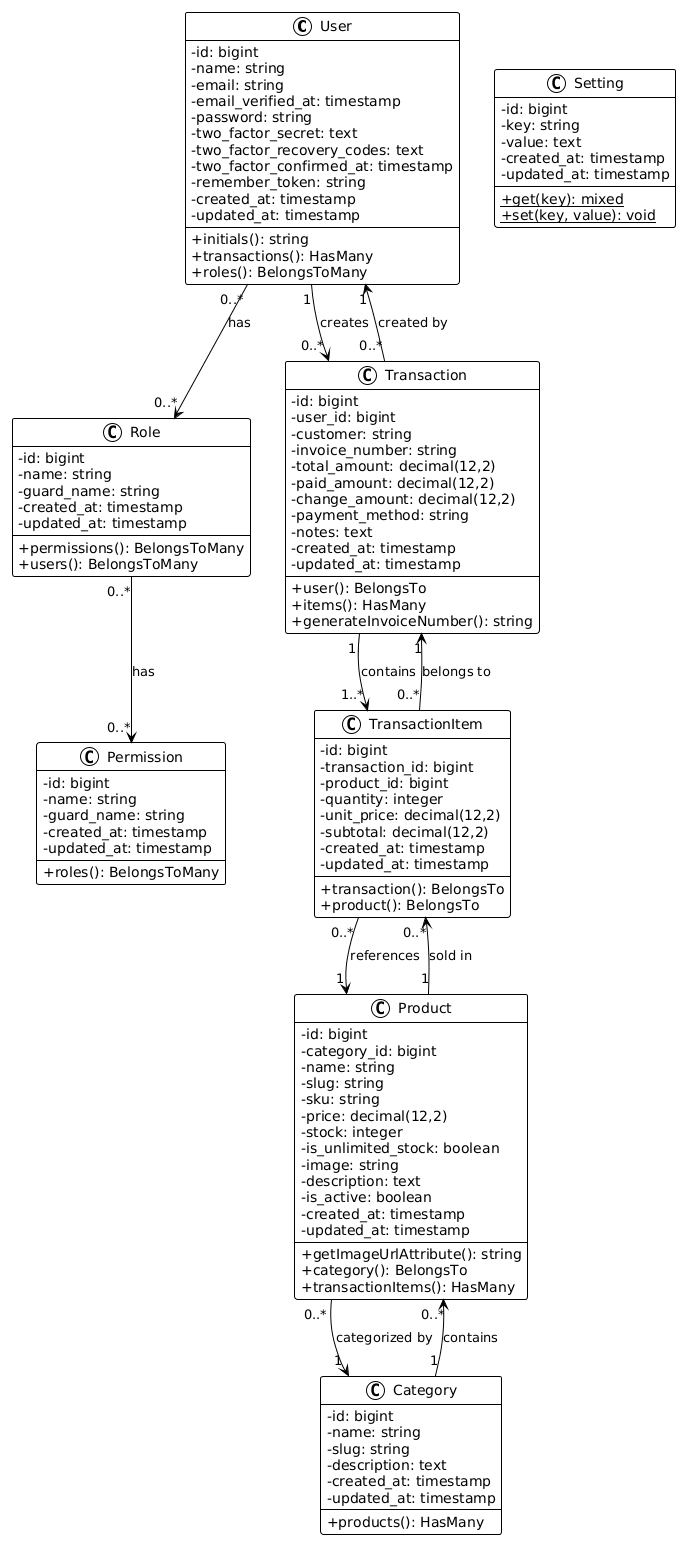

The diagram above was rendered by PlantUML. Its source (embedded in the PNG):
@startuml
!theme plain
skinparam backgroundColor #FFFFFF
skinparam classAttributeIconSize 0

class User {
  - id: bigint
  - name: string
  - email: string
  - email_verified_at: timestamp
  - password: string
  - two_factor_secret: text
  - two_factor_recovery_codes: text
  - two_factor_confirmed_at: timestamp
  - remember_token: string
  - created_at: timestamp
  - updated_at: timestamp
  --
  + initials(): string
  + transactions(): HasMany
  + roles(): BelongsToMany
}

class Role {
  - id: bigint
  - name: string
  - guard_name: string
  - created_at: timestamp
  - updated_at: timestamp
  --
  + permissions(): BelongsToMany
  + users(): BelongsToMany
}

class Permission {
  - id: bigint
  - name: string
  - guard_name: string
  - created_at: timestamp
  - updated_at: timestamp
  --
  + roles(): BelongsToMany
}

class Category {
  - id: bigint
  - name: string
  - slug: string
  - description: text
  - created_at: timestamp
  - updated_at: timestamp
  --
  + products(): HasMany
}

class Product {
  - id: bigint
  - category_id: bigint
  - name: string
  - slug: string
  - sku: string
  - price: decimal(12,2)
  - stock: integer
  - is_unlimited_stock: boolean
  - image: string
  - description: text
  - is_active: boolean
  - created_at: timestamp
  - updated_at: timestamp
  --
  + getImageUrlAttribute(): string
  + category(): BelongsTo
  + transactionItems(): HasMany
}

class Transaction {
  - id: bigint
  - user_id: bigint
  - customer: string
  - invoice_number: string
  - total_amount: decimal(12,2)
  - paid_amount: decimal(12,2)
  - change_amount: decimal(12,2)
  - payment_method: string
  - notes: text
  - created_at: timestamp
  - updated_at: timestamp
  --
  + user(): BelongsTo
  + items(): HasMany
  + generateInvoiceNumber(): string
}

class TransactionItem {
  - id: bigint
  - transaction_id: bigint
  - product_id: bigint
  - quantity: integer
  - unit_price: decimal(12,2)
  - subtotal: decimal(12,2)
  - created_at: timestamp
  - updated_at: timestamp
  --
  + transaction(): BelongsTo
  + product(): BelongsTo
}

class Setting {
  - id: bigint
  - key: string
  - value: text
  - created_at: timestamp
  - updated_at: timestamp
  --
  + {static} get(key): mixed
  + {static} set(key, value): void
}

' Relationships
User "1" --> "0..*" Transaction : creates
User "0..*" --> "0..*" Role : has
Role "0..*" --> "0..*" Permission : has

Category "1" --> "0..*" Product : contains
Product "1" --> "0..*" TransactionItem : sold in
Transaction "1" --> "1..*" TransactionItem : contains

Transaction "0..*" --> "1" User : created by
TransactionItem "0..*" --> "1" Product : references
TransactionItem "0..*" --> "1" Transaction : belongs to
Product "0..*" --> "1" Category : categorized by
@enduml